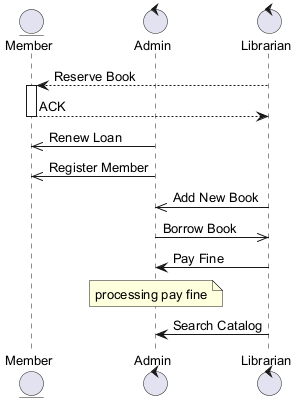

The diagram above was rendered by PlantUML. Its source (embedded in the PNG):
@startuml
skinparam defaultFontSize 13
entity "Member" as M
control "Admin" as A
control "Librarian" as L
L --> M : Reserve Book
activate M
M --> L : ACK
deactivate M
A ->> M : Renew Loan
A ->> M : Register Member
L ->> A : Add New Book
A ->> L : Borrow Book
L -> A : Pay Fine
note over A : processing pay fine
L -> A : Search Catalog
@enduml